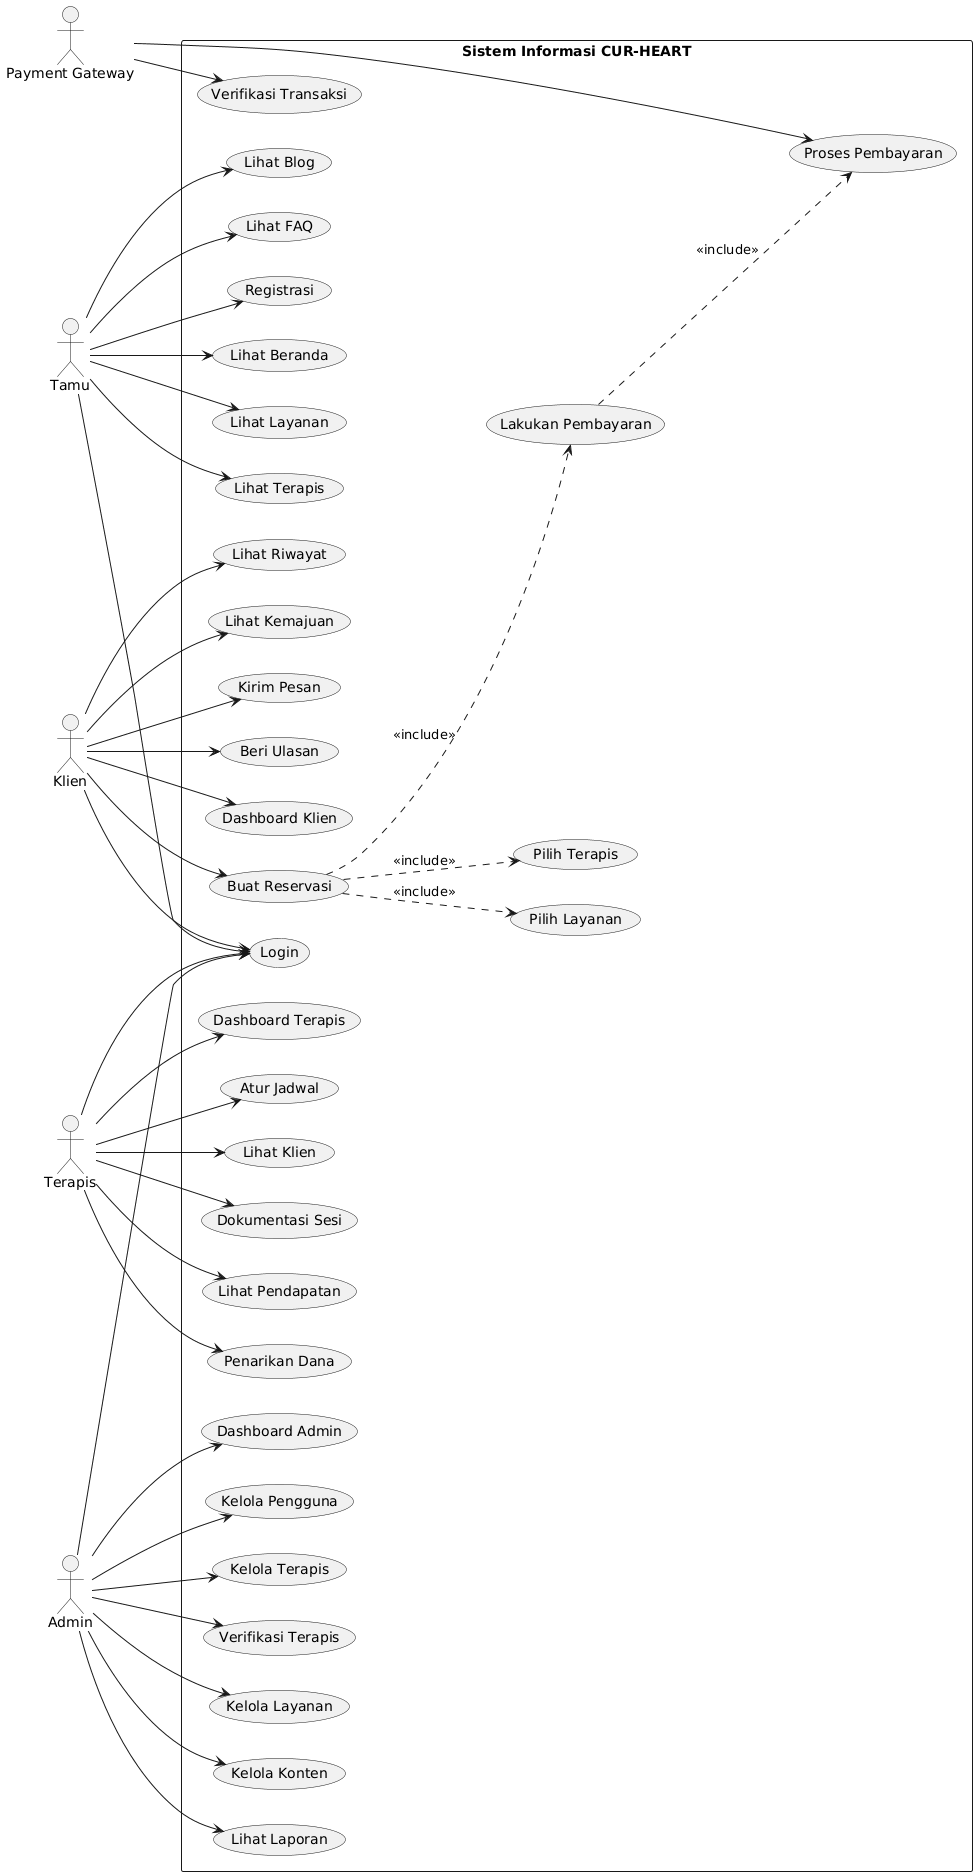

The diagram above was rendered by PlantUML. Its source (embedded in the PNG):
@startuml
left to right direction
skinparam packageStyle rectangle

actor "Tamu" as Guest
actor "Klien" as Client
actor "Terapis" as Therapist
actor "Admin" as Admin
actor "Payment Gateway" as Payment

rectangle "Sistem Informasi CUR-HEART" {
  usecase "Lihat Beranda" as UC1
  usecase "Lihat Layanan" as UC2
  usecase "Lihat Terapis" as UC3
  usecase "Lihat Blog" as UC4
  usecase "Lihat FAQ" as UC5
  usecase "Registrasi" as UC6
  usecase "Login" as UC7
  
  usecase "Dashboard Klien" as UC8
  usecase "Buat Reservasi" as UC9
  usecase "Pilih Layanan" as UC10
  usecase "Pilih Terapis" as UC11
  usecase "Lakukan Pembayaran" as UC12
  usecase "Lihat Riwayat" as UC13
  usecase "Lihat Kemajuan" as UC14
  usecase "Kirim Pesan" as UC15
  usecase "Beri Ulasan" as UC16
  
  usecase "Dashboard Terapis" as UC17
  usecase "Atur Jadwal" as UC18
  usecase "Lihat Klien" as UC19
  usecase "Dokumentasi Sesi" as UC20
  usecase "Lihat Pendapatan" as UC21
  usecase "Penarikan Dana" as UC22
  
  usecase "Dashboard Admin" as UC23
  usecase "Kelola Pengguna" as UC24
  usecase "Kelola Terapis" as UC25
  usecase "Verifikasi Terapis" as UC26
  usecase "Kelola Layanan" as UC27
  usecase "Kelola Konten" as UC28
  usecase "Lihat Laporan" as UC29
  
  usecase "Proses Pembayaran" as UC30
  usecase "Verifikasi Transaksi" as UC31
}

Guest --> UC1
Guest --> UC2
Guest --> UC3
Guest --> UC4
Guest --> UC5
Guest --> UC6
Guest --> UC7

Client --> UC7
Client --> UC8
Client --> UC9
Client --> UC13
Client --> UC14
Client --> UC15
Client --> UC16

Therapist --> UC7
Therapist --> UC17
Therapist --> UC18
Therapist --> UC19
Therapist --> UC20
Therapist --> UC21
Therapist --> UC22

Admin --> UC7
Admin --> UC23
Admin --> UC24
Admin --> UC25
Admin --> UC26
Admin --> UC27
Admin --> UC28
Admin --> UC29

Payment --> UC30
Payment --> UC31

UC9 ..> UC10 : <<include>>
UC9 ..> UC11 : <<include>>
UC9 ..> UC12 : <<include>>
UC12 ..> UC30 : <<include>>
@enduml